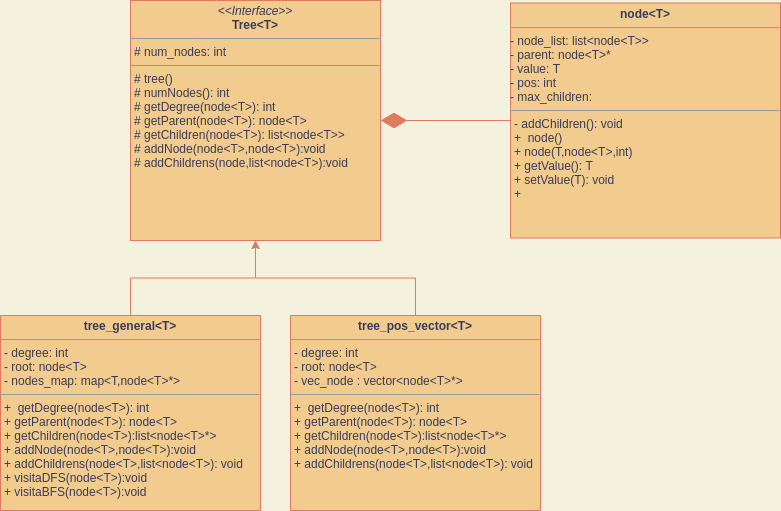

The diagram above was exported from draw.io. Its source (the exported page's mxGraphModel, read from the mxfile embedded in the PNG):
<mxGraphModel dx="1996" dy="771" grid="1" gridSize="10" guides="1" tooltips="1" connect="1" arrows="1" fold="1" page="1" pageScale="1" pageWidth="850" pageHeight="1100" background="#F4F1DE" math="0" shadow="0">
  <root>
    <mxCell id="0" />
    <mxCell id="1" parent="0" />
    <mxCell id="MKIpRhs5HCuuM-AJHsOf-5" value="&lt;p style=&quot;margin: 0px ; margin-top: 4px ; text-align: center&quot;&gt;&lt;i&gt;&amp;lt;&amp;lt;Interface&amp;gt;&amp;gt;&lt;/i&gt;&lt;br&gt;&lt;b&gt;Tree&amp;lt;T&amp;gt;&lt;/b&gt;&lt;/p&gt;&lt;hr size=&quot;1&quot;&gt;&lt;p style=&quot;margin: 0px ; margin-left: 4px&quot;&gt;# num_nodes: int&lt;/p&gt;&lt;hr size=&quot;1&quot;&gt;&lt;p style=&quot;margin: 0px ; margin-left: 4px&quot;&gt;# tree()&lt;br&gt;# numNodes(): int&lt;/p&gt;&lt;p style=&quot;margin: 0px ; margin-left: 4px&quot;&gt;&lt;span&gt;# getDegree(node&amp;lt;T&amp;gt;): int&lt;/span&gt;&lt;/p&gt;&lt;p style=&quot;margin: 0px ; margin-left: 4px&quot;&gt;# getParent(node&amp;lt;T&amp;gt;): node&amp;lt;T&amp;gt;&lt;/p&gt;&lt;p style=&quot;margin: 0px ; margin-left: 4px&quot;&gt;# getChildren(node&amp;lt;T&amp;gt;): list&amp;lt;node&amp;lt;T&amp;gt;&amp;gt;&lt;/p&gt;&lt;p style=&quot;margin: 0px ; margin-left: 4px&quot;&gt;# addNode(node&amp;lt;T&amp;gt;,node&amp;lt;T&amp;gt;):void&lt;/p&gt;&lt;p style=&quot;margin: 0px ; margin-left: 4px&quot;&gt;# addChildrens(node,list&amp;lt;node&amp;lt;T&amp;gt;):void&lt;/p&gt;&lt;p style=&quot;margin: 0px ; margin-left: 4px&quot;&gt;&lt;br&gt;&lt;/p&gt;" style="verticalAlign=top;align=left;overflow=fill;fontSize=12;fontFamily=Helvetica;html=1;fillColor=#F2CC8F;strokeColor=#E07A5F;fontColor=#393C56;" parent="1" vertex="1">
      <mxGeometry x="110" y="40" width="250" height="240" as="geometry" />
    </mxCell>
    <mxCell id="MKIpRhs5HCuuM-AJHsOf-6" style="edgeStyle=orthogonalEdgeStyle;rounded=0;orthogonalLoop=1;jettySize=auto;html=1;exitX=0;exitY=0.5;exitDx=0;exitDy=0;entryX=1;entryY=0.5;entryDx=0;entryDy=0;strokeColor=none;labelBackgroundColor=#F4F1DE;fontColor=#393C56;" parent="1" target="MKIpRhs5HCuuM-AJHsOf-5" edge="1">
      <mxGeometry relative="1" as="geometry">
        <mxPoint x="660" y="159" as="sourcePoint" />
      </mxGeometry>
    </mxCell>
    <mxCell id="8" value="&lt;p style=&quot;margin: 0px ; margin-top: 4px ; text-align: center&quot;&gt;&lt;b&gt;node&amp;lt;T&amp;gt;&lt;/b&gt;&lt;/p&gt;&lt;hr size=&quot;1&quot;&gt;&lt;p style=&quot;margin: 0px ; margin-left: 4px&quot;&gt;&lt;/p&gt;- node_list: list&amp;lt;node&amp;lt;T&amp;gt;&amp;gt;&lt;br&gt;- parent: node&amp;lt;T&amp;gt;*&lt;br&gt;- value: T&lt;br&gt;- pos: int&amp;nbsp;&lt;br&gt;- max_children:&amp;nbsp;&lt;br&gt;&lt;hr size=&quot;1&quot;&gt;&lt;p style=&quot;margin: 0px ; margin-left: 4px&quot;&gt;- addChildren(): void&lt;/p&gt;&lt;p style=&quot;margin: 0px ; margin-left: 4px&quot;&gt;&lt;span&gt;+&amp;nbsp; node()&lt;/span&gt;&lt;/p&gt;&lt;p style=&quot;margin: 0px ; margin-left: 4px&quot;&gt;&lt;span&gt;+ node(T,node&amp;lt;T&amp;gt;,int)&lt;/span&gt;&lt;/p&gt;&lt;p style=&quot;margin: 0px ; margin-left: 4px&quot;&gt;&lt;span&gt;+ getValue(): T&lt;/span&gt;&lt;/p&gt;&lt;p style=&quot;margin: 0px ; margin-left: 4px&quot;&gt;&lt;span&gt;+ setValue(T): void&lt;/span&gt;&lt;/p&gt;&lt;p style=&quot;margin: 0px ; margin-left: 4px&quot;&gt;&lt;span&gt;+&amp;nbsp;&lt;/span&gt;&lt;/p&gt;" style="verticalAlign=top;align=left;overflow=fill;fontSize=12;fontFamily=Helvetica;html=1;fillColor=#F2CC8F;strokeColor=#E07A5F;fontColor=#393C56;" parent="1" vertex="1">
      <mxGeometry x="490" y="42.5" width="270" height="235" as="geometry" />
    </mxCell>
    <mxCell id="11" value="" style="endArrow=diamondThin;endFill=1;endSize=24;html=1;entryX=1;entryY=0.5;entryDx=0;entryDy=0;exitX=0;exitY=0.5;exitDx=0;exitDy=0;labelBackgroundColor=#F4F1DE;strokeColor=#E07A5F;fontColor=#393C56;" parent="1" source="8" target="MKIpRhs5HCuuM-AJHsOf-5" edge="1">
      <mxGeometry width="160" relative="1" as="geometry">
        <mxPoint x="500" y="180" as="sourcePoint" />
        <mxPoint x="340" y="180" as="targetPoint" />
      </mxGeometry>
    </mxCell>
    <mxCell id="13" style="edgeStyle=orthogonalEdgeStyle;rounded=0;orthogonalLoop=1;jettySize=auto;html=1;entryX=0.5;entryY=1;entryDx=0;entryDy=0;labelBackgroundColor=#F4F1DE;strokeColor=#E07A5F;fontColor=#393C56;" parent="1" source="12" target="MKIpRhs5HCuuM-AJHsOf-5" edge="1">
      <mxGeometry relative="1" as="geometry" />
    </mxCell>
    <mxCell id="12" value="&lt;p style=&quot;margin: 0px ; margin-top: 4px ; text-align: center&quot;&gt;&lt;b&gt;tree_general&amp;lt;T&amp;gt;&lt;/b&gt;&lt;/p&gt;&lt;hr size=&quot;1&quot;&gt;&lt;p style=&quot;margin: 0px ; margin-left: 4px&quot;&gt;- degree: int&lt;/p&gt;&lt;p style=&quot;margin: 0px ; margin-left: 4px&quot;&gt;- root: node&amp;lt;T&amp;gt;&lt;/p&gt;&lt;p style=&quot;margin: 0px ; margin-left: 4px&quot;&gt;- nodes_map: map&amp;lt;T,node&amp;lt;T&amp;gt;*&amp;gt;&lt;/p&gt;&lt;hr size=&quot;1&quot;&gt;&lt;p style=&quot;margin: 0px ; margin-left: 4px&quot;&gt;+&amp;nbsp; getDegree(node&amp;lt;T&amp;gt;): int&lt;/p&gt;&lt;p style=&quot;margin: 0px ; margin-left: 4px&quot;&gt;+ getParent(node&amp;lt;T&amp;gt;): node&amp;lt;T&amp;gt;&lt;/p&gt;&lt;p style=&quot;margin: 0px ; margin-left: 4px&quot;&gt;+ getChildren(node&amp;lt;T&amp;gt;):list&amp;lt;node&amp;lt;T&amp;gt;*&amp;gt;&lt;/p&gt;&lt;p style=&quot;margin: 0px ; margin-left: 4px&quot;&gt;&lt;span&gt;+ addNode(node&amp;lt;T&amp;gt;,node&amp;lt;T&amp;gt;):void&lt;/span&gt;&lt;br&gt;&lt;/p&gt;&lt;p style=&quot;margin: 0px ; margin-left: 4px&quot;&gt;&lt;span&gt;+ addChildrens(node&amp;lt;T&amp;gt;,list&amp;lt;node&amp;lt;T&amp;gt;): void&lt;/span&gt;&lt;/p&gt;&lt;p style=&quot;margin: 0px ; margin-left: 4px&quot;&gt;&lt;span&gt;+ visitaDFS(node&amp;lt;T&amp;gt;):void&lt;/span&gt;&lt;/p&gt;&lt;p style=&quot;margin: 0px ; margin-left: 4px&quot;&gt;&lt;span&gt;+ visitaBFS(node&amp;lt;T&amp;gt;):void&lt;/span&gt;&lt;/p&gt;" style="verticalAlign=top;align=left;overflow=fill;fontSize=12;fontFamily=Helvetica;html=1;fillColor=#F2CC8F;strokeColor=#E07A5F;fontColor=#393C56;direction=north;" parent="1" vertex="1">
      <mxGeometry x="-20" y="355" width="260" height="195" as="geometry" />
    </mxCell>
    <mxCell id="18" style="edgeStyle=orthogonalEdgeStyle;rounded=0;sketch=0;orthogonalLoop=1;jettySize=auto;html=1;exitX=0;exitY=0.5;exitDx=0;exitDy=0;entryX=0.5;entryY=1;entryDx=0;entryDy=0;strokeColor=#E07A5F;fillColor=#F2CC8F;fontColor=#393C56;" parent="1" source="14" target="MKIpRhs5HCuuM-AJHsOf-5" edge="1">
      <mxGeometry relative="1" as="geometry" />
    </mxCell>
    <mxCell id="14" value="&lt;p style=&quot;margin: 0px ; margin-top: 4px ; text-align: center&quot;&gt;&lt;b&gt;tree_pos_vector&amp;lt;T&amp;gt;&lt;/b&gt;&lt;/p&gt;&lt;hr size=&quot;1&quot;&gt;&lt;p style=&quot;margin: 0px ; margin-left: 4px&quot;&gt;- degree: int&lt;/p&gt;&lt;p style=&quot;margin: 0px ; margin-left: 4px&quot;&gt;- root: node&amp;lt;T&amp;gt;&lt;/p&gt;&lt;p style=&quot;margin: 0px ; margin-left: 4px&quot;&gt;- vec_node : vector&amp;lt;node&amp;lt;T&amp;gt;*&amp;gt;&lt;/p&gt;&lt;hr size=&quot;1&quot;&gt;&lt;p style=&quot;margin: 0px ; margin-left: 4px&quot;&gt;+&amp;nbsp; getDegree(node&amp;lt;T&amp;gt;): int&lt;/p&gt;&lt;p style=&quot;margin: 0px ; margin-left: 4px&quot;&gt;+ getParent(node&amp;lt;T&amp;gt;): node&amp;lt;T&amp;gt;&lt;/p&gt;&lt;p style=&quot;margin: 0px ; margin-left: 4px&quot;&gt;+ getChildren(node&amp;lt;T&amp;gt;):list&amp;lt;node&amp;lt;T&amp;gt;*&amp;gt;&lt;/p&gt;&lt;p style=&quot;margin: 0px ; margin-left: 4px&quot;&gt;&lt;span&gt;+ addNode(node&amp;lt;T&amp;gt;,node&amp;lt;T&amp;gt;):void&lt;/span&gt;&lt;br&gt;&lt;/p&gt;&lt;p style=&quot;margin: 0px ; margin-left: 4px&quot;&gt;&lt;span&gt;+ addChildrens(node&amp;lt;T&amp;gt;,list&amp;lt;node&amp;lt;T&amp;gt;): void&lt;/span&gt;&lt;/p&gt;&lt;p style=&quot;margin: 0px ; margin-left: 4px&quot;&gt;&lt;br&gt;&lt;/p&gt;" style="verticalAlign=top;align=left;overflow=fill;fontSize=12;fontFamily=Helvetica;html=1;fillColor=#F2CC8F;strokeColor=#E07A5F;fontColor=#393C56;direction=south;" parent="1" vertex="1">
      <mxGeometry x="270" y="355" width="250" height="195" as="geometry" />
    </mxCell>
  </root>
</mxGraphModel>